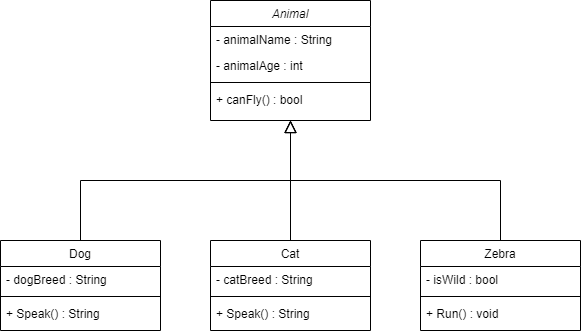

The diagram above was exported from draw.io. Its source (the exported page's mxGraphModel, read from the mxfile embedded in the PNG):
<mxGraphModel dx="1376" dy="771" grid="1" gridSize="10" guides="1" tooltips="1" connect="1" arrows="1" fold="1" page="1" pageScale="1" pageWidth="827" pageHeight="1169" math="0" shadow="0">
  <root>
    <mxCell id="WIyWlLk6GJQsqaUBKTNV-0" />
    <mxCell id="WIyWlLk6GJQsqaUBKTNV-1" parent="WIyWlLk6GJQsqaUBKTNV-0" />
    <mxCell id="zkfFHV4jXpPFQw0GAbJ--0" value="Animal" style="swimlane;fontStyle=2;align=center;verticalAlign=top;childLayout=stackLayout;horizontal=1;startSize=26;horizontalStack=0;resizeParent=1;resizeLast=0;collapsible=1;marginBottom=0;rounded=0;shadow=0;strokeWidth=1;" parent="WIyWlLk6GJQsqaUBKTNV-1" vertex="1">
      <mxGeometry x="330" y="120" width="160" height="120" as="geometry">
        <mxRectangle x="230" y="140" width="160" height="26" as="alternateBounds" />
      </mxGeometry>
    </mxCell>
    <mxCell id="zkfFHV4jXpPFQw0GAbJ--1" value="- animalName : String" style="text;align=left;verticalAlign=top;spacingLeft=4;spacingRight=4;overflow=hidden;rotatable=0;points=[[0,0.5],[1,0.5]];portConstraint=eastwest;" parent="zkfFHV4jXpPFQw0GAbJ--0" vertex="1">
      <mxGeometry y="26" width="160" height="26" as="geometry" />
    </mxCell>
    <mxCell id="zkfFHV4jXpPFQw0GAbJ--2" value="- animalAge : int" style="text;align=left;verticalAlign=top;spacingLeft=4;spacingRight=4;overflow=hidden;rotatable=0;points=[[0,0.5],[1,0.5]];portConstraint=eastwest;rounded=0;shadow=0;html=0;" parent="zkfFHV4jXpPFQw0GAbJ--0" vertex="1">
      <mxGeometry y="52" width="160" height="26" as="geometry" />
    </mxCell>
    <mxCell id="zkfFHV4jXpPFQw0GAbJ--4" value="" style="line;html=1;strokeWidth=1;align=left;verticalAlign=middle;spacingTop=-1;spacingLeft=3;spacingRight=3;rotatable=0;labelPosition=right;points=[];portConstraint=eastwest;" parent="zkfFHV4jXpPFQw0GAbJ--0" vertex="1">
      <mxGeometry y="78" width="160" height="8" as="geometry" />
    </mxCell>
    <mxCell id="Q8m6ycY7S3WTXrBeTcb9-0" value="+ canFly() : bool" style="text;align=left;verticalAlign=top;spacingLeft=4;spacingRight=4;overflow=hidden;rotatable=0;points=[[0,0.5],[1,0.5]];portConstraint=eastwest;" vertex="1" parent="zkfFHV4jXpPFQw0GAbJ--0">
      <mxGeometry y="86" width="160" height="26" as="geometry" />
    </mxCell>
    <mxCell id="zkfFHV4jXpPFQw0GAbJ--6" value="Dog" style="swimlane;fontStyle=0;align=center;verticalAlign=top;childLayout=stackLayout;horizontal=1;startSize=26;horizontalStack=0;resizeParent=1;resizeLast=0;collapsible=1;marginBottom=0;rounded=0;shadow=0;strokeWidth=1;" parent="WIyWlLk6GJQsqaUBKTNV-1" vertex="1">
      <mxGeometry x="120" y="360" width="160" height="90" as="geometry">
        <mxRectangle x="130" y="380" width="160" height="26" as="alternateBounds" />
      </mxGeometry>
    </mxCell>
    <mxCell id="zkfFHV4jXpPFQw0GAbJ--7" value="- dogBreed : String&#10;" style="text;align=left;verticalAlign=top;spacingLeft=4;spacingRight=4;overflow=hidden;rotatable=0;points=[[0,0.5],[1,0.5]];portConstraint=eastwest;" parent="zkfFHV4jXpPFQw0GAbJ--6" vertex="1">
      <mxGeometry y="26" width="160" height="26" as="geometry" />
    </mxCell>
    <mxCell id="zkfFHV4jXpPFQw0GAbJ--9" value="" style="line;html=1;strokeWidth=1;align=left;verticalAlign=middle;spacingTop=-1;spacingLeft=3;spacingRight=3;rotatable=0;labelPosition=right;points=[];portConstraint=eastwest;" parent="zkfFHV4jXpPFQw0GAbJ--6" vertex="1">
      <mxGeometry y="52" width="160" height="8" as="geometry" />
    </mxCell>
    <mxCell id="zkfFHV4jXpPFQw0GAbJ--10" value="+ Speak() : String&#10;" style="text;align=left;verticalAlign=top;spacingLeft=4;spacingRight=4;overflow=hidden;rotatable=0;points=[[0,0.5],[1,0.5]];portConstraint=eastwest;fontStyle=0" parent="zkfFHV4jXpPFQw0GAbJ--6" vertex="1">
      <mxGeometry y="60" width="160" height="26" as="geometry" />
    </mxCell>
    <mxCell id="zkfFHV4jXpPFQw0GAbJ--12" value="" style="endArrow=block;endSize=10;endFill=0;shadow=0;strokeWidth=1;rounded=0;edgeStyle=elbowEdgeStyle;elbow=vertical;" parent="WIyWlLk6GJQsqaUBKTNV-1" source="zkfFHV4jXpPFQw0GAbJ--6" target="zkfFHV4jXpPFQw0GAbJ--0" edge="1">
      <mxGeometry width="160" relative="1" as="geometry">
        <mxPoint x="200" y="203" as="sourcePoint" />
        <mxPoint x="200" y="203" as="targetPoint" />
      </mxGeometry>
    </mxCell>
    <mxCell id="zkfFHV4jXpPFQw0GAbJ--13" value="Cat" style="swimlane;fontStyle=0;align=center;verticalAlign=top;childLayout=stackLayout;horizontal=1;startSize=26;horizontalStack=0;resizeParent=1;resizeLast=0;collapsible=1;marginBottom=0;rounded=0;shadow=0;strokeWidth=1;" parent="WIyWlLk6GJQsqaUBKTNV-1" vertex="1">
      <mxGeometry x="330" y="360" width="160" height="90" as="geometry">
        <mxRectangle x="340" y="380" width="170" height="26" as="alternateBounds" />
      </mxGeometry>
    </mxCell>
    <mxCell id="zkfFHV4jXpPFQw0GAbJ--14" value="- catBreed : String" style="text;align=left;verticalAlign=top;spacingLeft=4;spacingRight=4;overflow=hidden;rotatable=0;points=[[0,0.5],[1,0.5]];portConstraint=eastwest;" parent="zkfFHV4jXpPFQw0GAbJ--13" vertex="1">
      <mxGeometry y="26" width="160" height="26" as="geometry" />
    </mxCell>
    <mxCell id="zkfFHV4jXpPFQw0GAbJ--15" value="" style="line;html=1;strokeWidth=1;align=left;verticalAlign=middle;spacingTop=-1;spacingLeft=3;spacingRight=3;rotatable=0;labelPosition=right;points=[];portConstraint=eastwest;" parent="zkfFHV4jXpPFQw0GAbJ--13" vertex="1">
      <mxGeometry y="52" width="160" height="8" as="geometry" />
    </mxCell>
    <mxCell id="Q8m6ycY7S3WTXrBeTcb9-1" value="+ Speak() : String" style="text;align=left;verticalAlign=top;spacingLeft=4;spacingRight=4;overflow=hidden;rotatable=0;points=[[0,0.5],[1,0.5]];portConstraint=eastwest;" vertex="1" parent="zkfFHV4jXpPFQw0GAbJ--13">
      <mxGeometry y="60" width="160" height="30" as="geometry" />
    </mxCell>
    <mxCell id="zkfFHV4jXpPFQw0GAbJ--16" value="" style="endArrow=block;endSize=10;endFill=0;shadow=0;strokeWidth=1;rounded=0;edgeStyle=elbowEdgeStyle;elbow=vertical;" parent="WIyWlLk6GJQsqaUBKTNV-1" source="zkfFHV4jXpPFQw0GAbJ--13" target="zkfFHV4jXpPFQw0GAbJ--0" edge="1">
      <mxGeometry width="160" relative="1" as="geometry">
        <mxPoint x="210" y="373" as="sourcePoint" />
        <mxPoint x="310" y="271" as="targetPoint" />
        <Array as="points">
          <mxPoint x="410" y="300" />
          <mxPoint x="420" y="300" />
        </Array>
      </mxGeometry>
    </mxCell>
    <mxCell id="Q8m6ycY7S3WTXrBeTcb9-27" value="Zebra&#10;" style="swimlane;fontStyle=0;align=center;verticalAlign=top;childLayout=stackLayout;horizontal=1;startSize=26;horizontalStack=0;resizeParent=1;resizeLast=0;collapsible=1;marginBottom=0;rounded=0;shadow=0;strokeWidth=1;" vertex="1" parent="WIyWlLk6GJQsqaUBKTNV-1">
      <mxGeometry x="540" y="360" width="160" height="90" as="geometry">
        <mxRectangle x="130" y="380" width="160" height="26" as="alternateBounds" />
      </mxGeometry>
    </mxCell>
    <mxCell id="Q8m6ycY7S3WTXrBeTcb9-28" value="- isWild : bool" style="text;align=left;verticalAlign=top;spacingLeft=4;spacingRight=4;overflow=hidden;rotatable=0;points=[[0,0.5],[1,0.5]];portConstraint=eastwest;" vertex="1" parent="Q8m6ycY7S3WTXrBeTcb9-27">
      <mxGeometry y="26" width="160" height="26" as="geometry" />
    </mxCell>
    <mxCell id="Q8m6ycY7S3WTXrBeTcb9-29" value="" style="line;html=1;strokeWidth=1;align=left;verticalAlign=middle;spacingTop=-1;spacingLeft=3;spacingRight=3;rotatable=0;labelPosition=right;points=[];portConstraint=eastwest;" vertex="1" parent="Q8m6ycY7S3WTXrBeTcb9-27">
      <mxGeometry y="52" width="160" height="8" as="geometry" />
    </mxCell>
    <mxCell id="Q8m6ycY7S3WTXrBeTcb9-30" value="+ Run() : void&#10;" style="text;align=left;verticalAlign=top;spacingLeft=4;spacingRight=4;overflow=hidden;rotatable=0;points=[[0,0.5],[1,0.5]];portConstraint=eastwest;fontStyle=0" vertex="1" parent="Q8m6ycY7S3WTXrBeTcb9-27">
      <mxGeometry y="60" width="160" height="26" as="geometry" />
    </mxCell>
    <mxCell id="Q8m6ycY7S3WTXrBeTcb9-31" value="" style="endArrow=block;endSize=10;endFill=0;shadow=0;strokeWidth=1;rounded=0;edgeStyle=elbowEdgeStyle;elbow=vertical;" edge="1" parent="WIyWlLk6GJQsqaUBKTNV-1" source="Q8m6ycY7S3WTXrBeTcb9-27">
      <mxGeometry width="160" relative="1" as="geometry">
        <mxPoint x="510" y="73" as="sourcePoint" />
        <mxPoint x="410" y="240" as="targetPoint" />
        <Array as="points">
          <mxPoint x="410" y="300" />
          <mxPoint x="590" y="300" />
        </Array>
      </mxGeometry>
    </mxCell>
  </root>
</mxGraphModel>